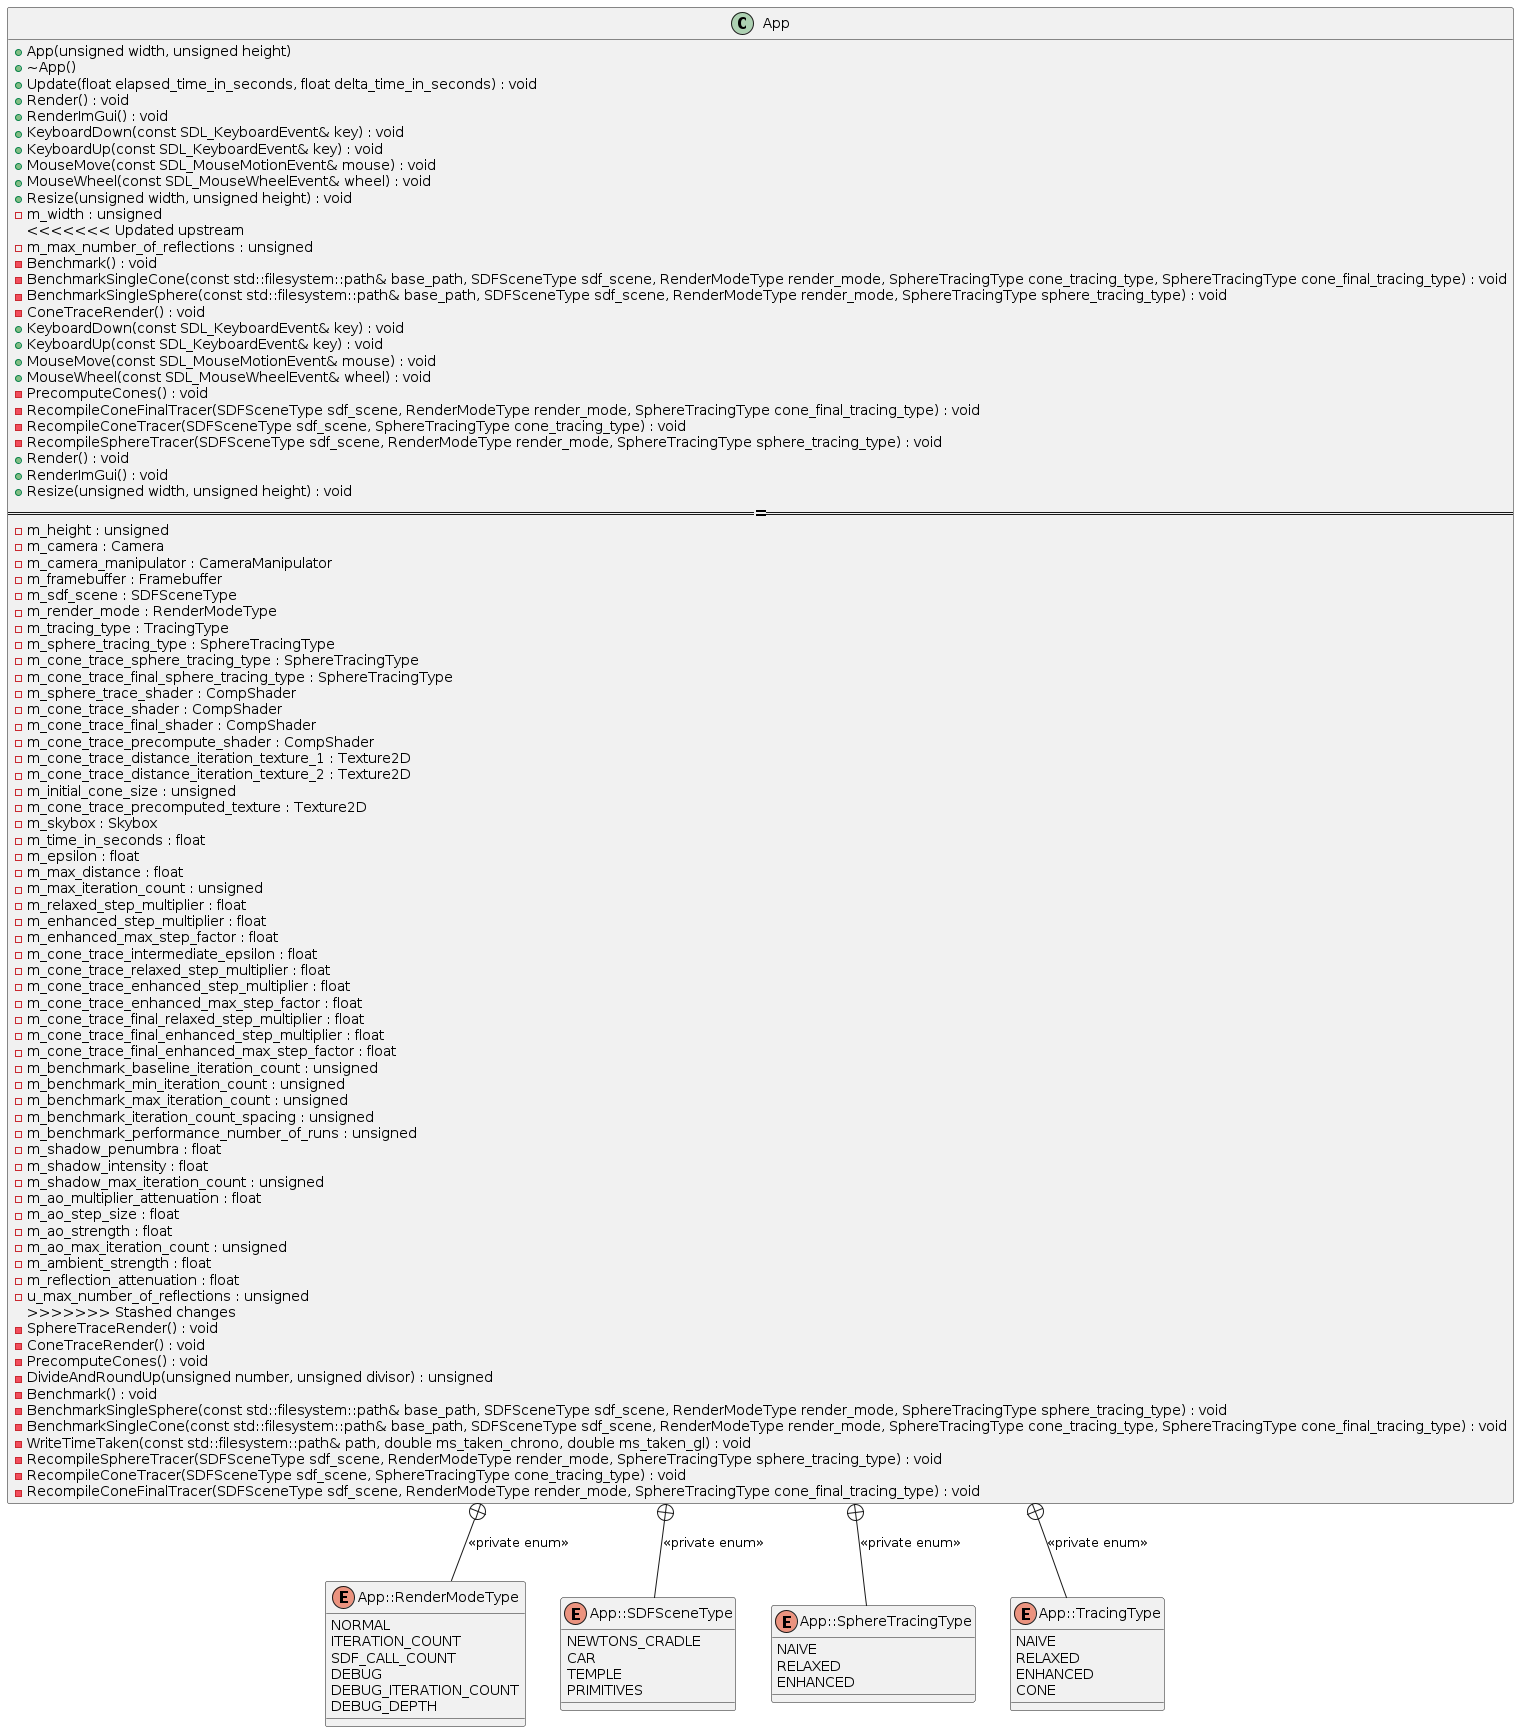

The diagram above was rendered by PlantUML. Its source (embedded in the PNG):
@startuml



class App {
    + App(unsigned width, unsigned height)
    + ~App()
    + Update(float elapsed_time_in_seconds, float delta_time_in_seconds) : void
    + Render() : void
    + RenderImGui() : void
    + KeyboardDown(const SDL_KeyboardEvent& key) : void
    + KeyboardUp(const SDL_KeyboardEvent& key) : void
    + MouseMove(const SDL_MouseMotionEvent& mouse) : void
    + MouseWheel(const SDL_MouseWheelEvent& wheel) : void
    + Resize(unsigned width, unsigned height) : void
	-m_width : unsigned
<<<<<<< Updated upstream
	-m_max_number_of_reflections : unsigned
	-Benchmark() : void
	-BenchmarkSingleCone(const std::filesystem::path& base_path, SDFSceneType sdf_scene, RenderModeType render_mode, SphereTracingType cone_tracing_type, SphereTracingType cone_final_tracing_type) : void
	-BenchmarkSingleSphere(const std::filesystem::path& base_path, SDFSceneType sdf_scene, RenderModeType render_mode, SphereTracingType sphere_tracing_type) : void
	-ConeTraceRender() : void
	+KeyboardDown(const SDL_KeyboardEvent& key) : void
	+KeyboardUp(const SDL_KeyboardEvent& key) : void
	+MouseMove(const SDL_MouseMotionEvent& mouse) : void
	+MouseWheel(const SDL_MouseWheelEvent& wheel) : void
	-PrecomputeCones() : void
	-RecompileConeFinalTracer(SDFSceneType sdf_scene, RenderModeType render_mode, SphereTracingType cone_final_tracing_type) : void
	-RecompileConeTracer(SDFSceneType sdf_scene, SphereTracingType cone_tracing_type) : void
	-RecompileSphereTracer(SDFSceneType sdf_scene, RenderModeType render_mode, SphereTracingType sphere_tracing_type) : void
	+Render() : void
	+RenderImGui() : void
	+Resize(unsigned width, unsigned height) : void
=======
    -m_height : unsigned
    -m_camera : Camera
    -m_camera_manipulator : CameraManipulator
    -m_framebuffer : Framebuffer
    -m_sdf_scene : SDFSceneType
    -m_render_mode : RenderModeType
    -m_tracing_type : TracingType
    -m_sphere_tracing_type : SphereTracingType
    -m_cone_trace_sphere_tracing_type : SphereTracingType
    -m_cone_trace_final_sphere_tracing_type : SphereTracingType
    -m_sphere_trace_shader : CompShader
    -m_cone_trace_shader : CompShader
    -m_cone_trace_final_shader : CompShader
    -m_cone_trace_precompute_shader : CompShader
    -m_cone_trace_distance_iteration_texture_1 : Texture2D
    -m_cone_trace_distance_iteration_texture_2 : Texture2D
    -m_initial_cone_size : unsigned
    -m_cone_trace_precomputed_texture : Texture2D
    -m_skybox : Skybox
    -m_time_in_seconds : float
    -m_epsilon : float
    -m_max_distance : float
    -m_max_iteration_count : unsigned
    -m_relaxed_step_multiplier : float
    -m_enhanced_step_multiplier : float
    -m_enhanced_max_step_factor : float
    -m_cone_trace_intermediate_epsilon : float
    -m_cone_trace_relaxed_step_multiplier : float
    -m_cone_trace_enhanced_step_multiplier : float
    -m_cone_trace_enhanced_max_step_factor : float
    -m_cone_trace_final_relaxed_step_multiplier : float
    -m_cone_trace_final_enhanced_step_multiplier : float
    -m_cone_trace_final_enhanced_max_step_factor : float
    -m_benchmark_baseline_iteration_count : unsigned
    -m_benchmark_min_iteration_count : unsigned
    -m_benchmark_max_iteration_count : unsigned
    -m_benchmark_iteration_count_spacing : unsigned
    -m_benchmark_performance_number_of_runs : unsigned
    -m_shadow_penumbra : float
    -m_shadow_intensity : float
    -m_shadow_max_iteration_count : unsigned
    -m_ao_multiplier_attenuation : float
    -m_ao_step_size : float
    -m_ao_strength : float
    -m_ao_max_iteration_count : unsigned
    -m_ambient_strength : float
    -m_reflection_attenuation : float
    -u_max_number_of_reflections : unsigned
>>>>>>> Stashed changes
	-SphereTraceRender() : void
    -ConeTraceRender() : void
    -PrecomputeCones() : void
    -DivideAndRoundUp(unsigned number, unsigned divisor) : unsigned
    -Benchmark() : void
    -BenchmarkSingleSphere(const std::filesystem::path& base_path, SDFSceneType sdf_scene, RenderModeType render_mode, SphereTracingType sphere_tracing_type) : void
    -BenchmarkSingleCone(const std::filesystem::path& base_path, SDFSceneType sdf_scene, RenderModeType render_mode, SphereTracingType cone_tracing_type, SphereTracingType cone_final_tracing_type) : void
    -WriteTimeTaken(const std::filesystem::path& path, double ms_taken_chrono, double ms_taken_gl) : void
    -RecompileSphereTracer(SDFSceneType sdf_scene, RenderModeType render_mode, SphereTracingType sphere_tracing_type) : void
    -RecompileConeTracer(SDFSceneType sdf_scene, SphereTracingType cone_tracing_type) : void
    -RecompileConeFinalTracer(SDFSceneType sdf_scene, RenderModeType render_mode, SphereTracingType cone_final_tracing_type) : void
}

enum "App::RenderModeType" as RenderModeType {
    NORMAL
    ITERATION_COUNT
    SDF_CALL_COUNT
    DEBUG
    DEBUG_ITERATION_COUNT
    DEBUG_DEPTH
}

enum "App::SDFSceneType" as SDFSceneType {
    NEWTONS_CRADLE
    CAR
    TEMPLE
    PRIMITIVES
}

enum "App::SphereTracingType" as SphereTracingType {
    NAIVE
    RELAXED
    ENHANCED
}

enum "App::TracingType" as TracingType {
    NAIVE
    RELAXED
    ENHANCED
    CONE
}

App +-- RenderModeType : <<private enum>>

App +-- SDFSceneType : <<private enum>>

App +-- SphereTracingType : <<private enum>>

App +-- TracingType : <<private enum>>



@enduml